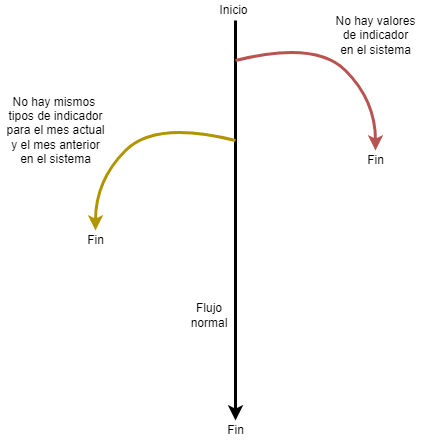

The diagram above was exported from draw.io. Its source (the exported page's mxGraphModel, read from the mxfile embedded in the PNG):
<mxGraphModel dx="1381" dy="795" grid="1" gridSize="10" guides="1" tooltips="1" connect="1" arrows="1" fold="1" page="1" pageScale="1" pageWidth="827" pageHeight="1169" math="0" shadow="0">
  <root>
    <mxCell id="0" />
    <mxCell id="1" parent="0" />
    <mxCell id="gVbCJ_u3Jna4MWO4kYTJ-1" value="" style="endArrow=classic;html=1;rounded=0;strokeWidth=3;" parent="1" edge="1">
      <mxGeometry width="50" height="50" relative="1" as="geometry">
        <mxPoint x="440" y="50" as="sourcePoint" />
        <mxPoint x="440" y="450" as="targetPoint" />
      </mxGeometry>
    </mxCell>
    <mxCell id="gVbCJ_u3Jna4MWO4kYTJ-2" value="Inicio" style="text;html=1;align=center;verticalAlign=middle;resizable=0;points=[];autosize=1;strokeColor=none;fillColor=none;" parent="1" vertex="1">
      <mxGeometry x="418" y="30" width="40" height="20" as="geometry" />
    </mxCell>
    <mxCell id="gVbCJ_u3Jna4MWO4kYTJ-3" value="Fin" style="text;html=1;align=center;verticalAlign=middle;resizable=0;points=[];autosize=1;strokeColor=none;fillColor=none;" parent="1" vertex="1">
      <mxGeometry x="425" y="450" width="30" height="20" as="geometry" />
    </mxCell>
    <mxCell id="gVbCJ_u3Jna4MWO4kYTJ-4" value="Flujo normal" style="text;html=1;strokeColor=none;fillColor=none;align=center;verticalAlign=middle;whiteSpace=wrap;rounded=0;" parent="1" vertex="1">
      <mxGeometry x="384" y="330" width="60" height="30" as="geometry" />
    </mxCell>
    <mxCell id="gVbCJ_u3Jna4MWO4kYTJ-6" value="Fin" style="text;html=1;align=center;verticalAlign=middle;resizable=0;points=[];autosize=1;strokeColor=none;fillColor=none;" parent="1" vertex="1">
      <mxGeometry x="565" y="180" width="30" height="20" as="geometry" />
    </mxCell>
    <mxCell id="gVbCJ_u3Jna4MWO4kYTJ-7" value="No hay valores&lt;br&gt;de indicador&lt;br&gt;en el sistema" style="text;html=1;align=center;verticalAlign=middle;resizable=0;points=[];autosize=1;strokeColor=none;fillColor=none;" parent="1" vertex="1">
      <mxGeometry x="530" y="40" width="100" height="50" as="geometry" />
    </mxCell>
    <mxCell id="iocV3od6qggQRF7VcWfz-1" value="" style="curved=1;endArrow=classic;html=1;rounded=0;strokeWidth=3;fillColor=#f8cecc;strokeColor=#b85450;" edge="1" parent="1">
      <mxGeometry width="50" height="50" relative="1" as="geometry">
        <mxPoint x="440" y="90" as="sourcePoint" />
        <mxPoint x="580" y="180" as="targetPoint" />
        <Array as="points">
          <mxPoint x="520" y="70" />
          <mxPoint x="580" y="130" />
        </Array>
      </mxGeometry>
    </mxCell>
    <mxCell id="iocV3od6qggQRF7VcWfz-11" value="" style="curved=1;endArrow=classic;html=1;rounded=0;strokeWidth=3;fillColor=#e3c800;strokeColor=#B09500;" edge="1" parent="1">
      <mxGeometry width="50" height="50" relative="1" as="geometry">
        <mxPoint x="440" y="170" as="sourcePoint" />
        <mxPoint x="300" y="260" as="targetPoint" />
        <Array as="points">
          <mxPoint x="360" y="150" />
          <mxPoint x="300" y="210" />
        </Array>
      </mxGeometry>
    </mxCell>
    <mxCell id="iocV3od6qggQRF7VcWfz-12" value="No hay mismos&amp;nbsp;&lt;br&gt;tipos de indicador&lt;br&gt;para el mes actual&lt;br&gt;y el mes anterior&lt;br&gt;en el sistema" style="text;html=1;align=center;verticalAlign=middle;resizable=0;points=[];autosize=1;strokeColor=none;fillColor=none;" vertex="1" parent="1">
      <mxGeometry x="205" y="120" width="110" height="80" as="geometry" />
    </mxCell>
    <mxCell id="iocV3od6qggQRF7VcWfz-13" value="Fin" style="text;html=1;align=center;verticalAlign=middle;resizable=0;points=[];autosize=1;strokeColor=none;fillColor=none;" vertex="1" parent="1">
      <mxGeometry x="285" y="260" width="30" height="20" as="geometry" />
    </mxCell>
  </root>
</mxGraphModel>